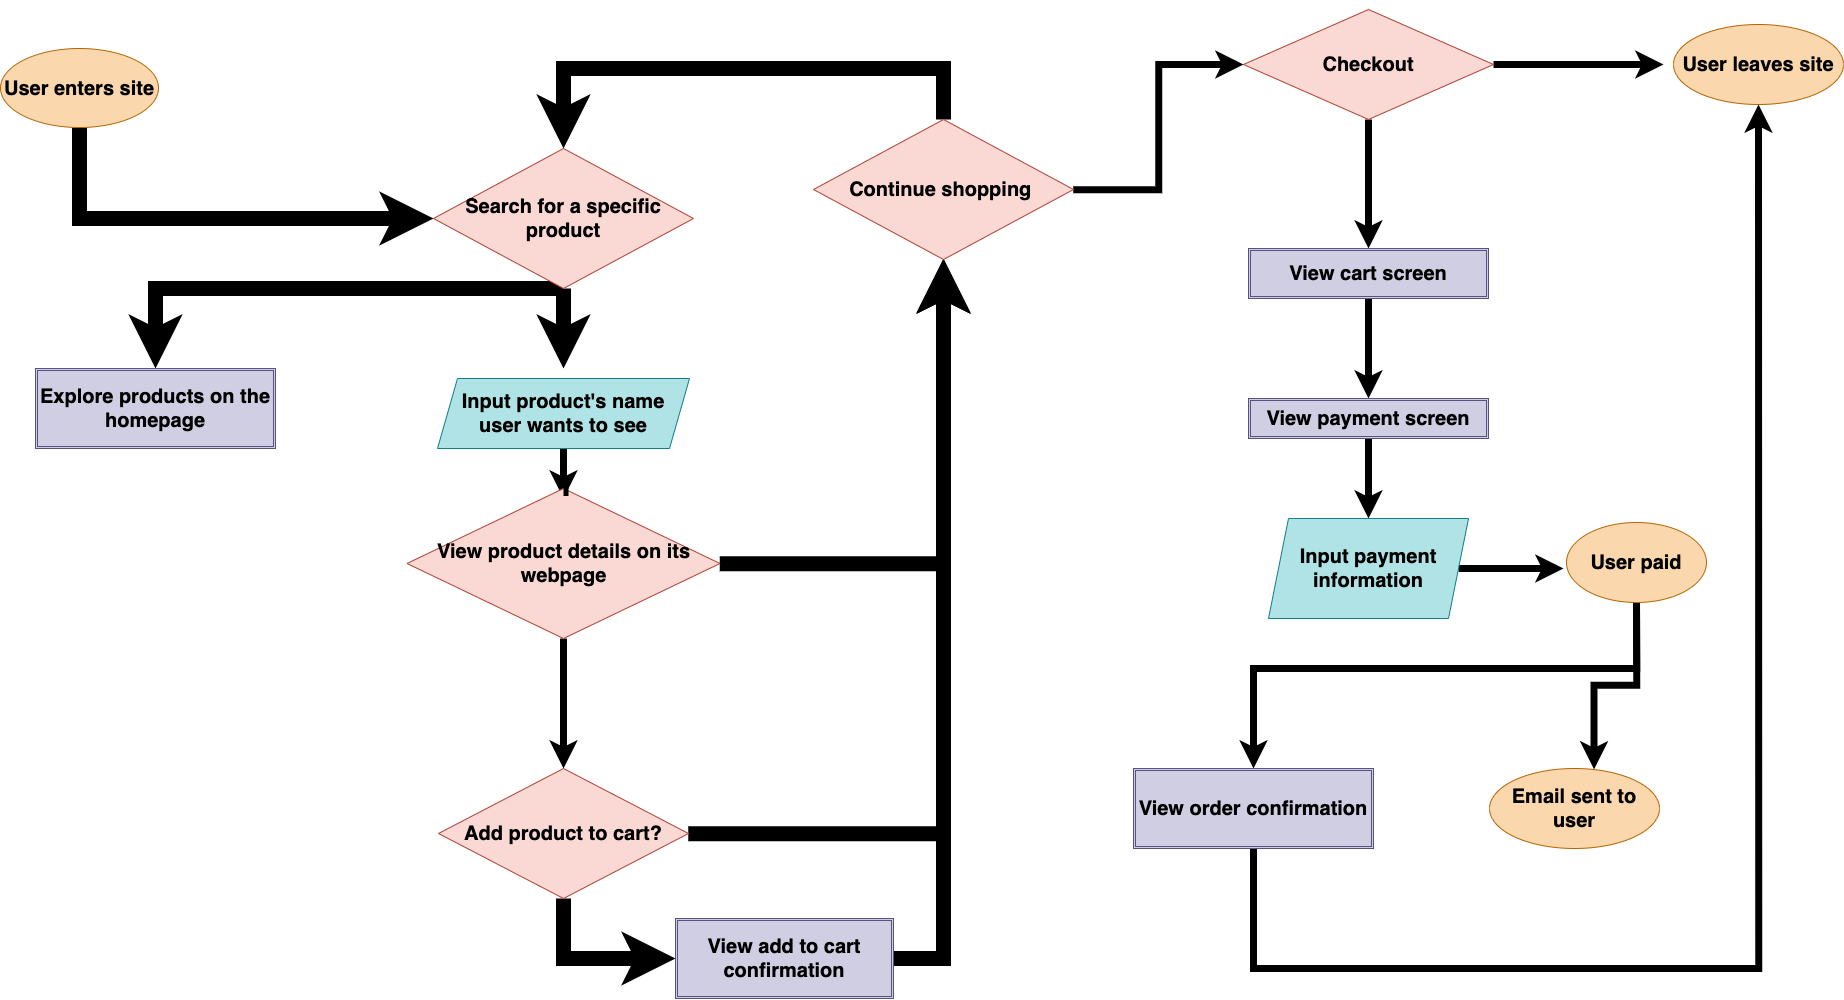

The diagram above was exported from draw.io. Its source (the exported page's mxGraphModel, read from the mxfile embedded in the PNG):
<mxGraphModel dx="2730" dy="1180" grid="1" gridSize="10" guides="1" tooltips="1" connect="1" arrows="1" fold="1" page="1" pageScale="1" pageWidth="850" pageHeight="1100" math="0" shadow="0">
  <root>
    <mxCell id="0" />
    <mxCell id="1" parent="0" />
    <mxCell id="69" style="edgeStyle=orthogonalEdgeStyle;rounded=0;orthogonalLoop=1;jettySize=auto;html=1;entryX=0;entryY=0.5;entryDx=0;entryDy=0;fontSize=20;fontColor=#000000;strokeWidth=15;" edge="1" parent="1" source="2" target="16">
      <mxGeometry relative="1" as="geometry">
        <Array as="points">
          <mxPoint x="-504" y="240" />
        </Array>
      </mxGeometry>
    </mxCell>
    <mxCell id="2" value="&lt;font color=&quot;#000000&quot; size=&quot;1&quot;&gt;&lt;b style=&quot;font-size: 20px&quot;&gt;User enters site&lt;/b&gt;&lt;/font&gt;" style="ellipse;whiteSpace=wrap;html=1;fillColor=#fad7ac;strokeColor=#b46504;" vertex="1" parent="1">
      <mxGeometry x="-583" y="70" width="158" height="79" as="geometry" />
    </mxCell>
    <mxCell id="10" value="&lt;font color=&quot;#000000&quot; size=&quot;1&quot;&gt;&lt;b style=&quot;font-size: 20px&quot;&gt;User leaves site&lt;/b&gt;&lt;/font&gt;" style="ellipse;whiteSpace=wrap;html=1;fillColor=#fad7ac;strokeColor=#b46504;" vertex="1" parent="1">
      <mxGeometry x="1090" y="46" width="170" height="80" as="geometry" />
    </mxCell>
    <mxCell id="41" style="edgeStyle=orthogonalEdgeStyle;rounded=0;orthogonalLoop=1;jettySize=auto;html=1;exitX=0.5;exitY=1;exitDx=0;exitDy=0;fontSize=20;fontColor=#000000;strokeWidth=15;" edge="1" parent="1" source="16">
      <mxGeometry relative="1" as="geometry">
        <mxPoint x="-19.999999999999773" y="390" as="targetPoint" />
      </mxGeometry>
    </mxCell>
    <mxCell id="73" style="edgeStyle=orthogonalEdgeStyle;rounded=0;orthogonalLoop=1;jettySize=auto;html=1;exitX=0.5;exitY=1;exitDx=0;exitDy=0;entryX=0.5;entryY=0;entryDx=0;entryDy=0;fontSize=20;fontColor=#000000;strokeWidth=15;" edge="1" parent="1" source="16" target="71">
      <mxGeometry relative="1" as="geometry">
        <Array as="points">
          <mxPoint x="-428" y="310" />
        </Array>
      </mxGeometry>
    </mxCell>
    <mxCell id="16" value="&lt;b&gt;Search for a specific product&lt;/b&gt;" style="rhombus;whiteSpace=wrap;html=1;fillColor=#fad9d5;strokeColor=#ae4132;fontSize=20;fontColor=#000000;" vertex="1" parent="1">
      <mxGeometry x="-150" y="170" width="260" height="140" as="geometry" />
    </mxCell>
    <mxCell id="56" style="edgeStyle=orthogonalEdgeStyle;rounded=0;orthogonalLoop=1;jettySize=auto;html=1;entryX=0;entryY=0.5;entryDx=0;entryDy=0;fontSize=20;fontColor=#000000;strokeWidth=15;" edge="1" parent="1" source="20" target="55">
      <mxGeometry relative="1" as="geometry" />
    </mxCell>
    <mxCell id="67" style="edgeStyle=orthogonalEdgeStyle;rounded=0;orthogonalLoop=1;jettySize=auto;html=1;fontSize=20;fontColor=#000000;strokeWidth=15;" edge="1" parent="1" source="20" target="57">
      <mxGeometry relative="1" as="geometry" />
    </mxCell>
    <mxCell id="20" value="&lt;b&gt;Add product to cart?&lt;/b&gt;" style="rhombus;whiteSpace=wrap;html=1;fillColor=#fad9d5;strokeColor=#ae4132;fontSize=20;fontColor=#000000;" vertex="1" parent="1">
      <mxGeometry x="-145" y="790" width="250" height="130" as="geometry" />
    </mxCell>
    <mxCell id="89" style="edgeStyle=orthogonalEdgeStyle;rounded=0;orthogonalLoop=1;jettySize=auto;html=1;fontSize=20;fontColor=#000000;strokeWidth=7;" edge="1" parent="1" source="21">
      <mxGeometry relative="1" as="geometry">
        <mxPoint x="1080.0000000000005" y="86" as="targetPoint" />
      </mxGeometry>
    </mxCell>
    <mxCell id="94" style="edgeStyle=orthogonalEdgeStyle;rounded=0;orthogonalLoop=1;jettySize=auto;html=1;fontSize=20;fontColor=#000000;strokeWidth=7;" edge="1" parent="1" source="21" target="22">
      <mxGeometry relative="1" as="geometry" />
    </mxCell>
    <mxCell id="21" value="&lt;b&gt;Checkout&lt;/b&gt;" style="rhombus;whiteSpace=wrap;html=1;fillColor=#fad9d5;strokeColor=#ae4132;fontSize=20;fontColor=#000000;" vertex="1" parent="1">
      <mxGeometry x="660" y="31" width="250" height="110" as="geometry" />
    </mxCell>
    <mxCell id="98" style="edgeStyle=orthogonalEdgeStyle;rounded=0;orthogonalLoop=1;jettySize=auto;html=1;fontSize=20;fontColor=#000000;strokeWidth=7;" edge="1" parent="1" source="22" target="23">
      <mxGeometry relative="1" as="geometry" />
    </mxCell>
    <mxCell id="22" value="&lt;b&gt;View cart screen&lt;/b&gt;" style="shape=ext;double=1;rounded=0;whiteSpace=wrap;html=1;fontSize=20;fillColor=#d0cee2;strokeColor=#56517e;fontColor=#000000;" vertex="1" parent="1">
      <mxGeometry x="665" y="270" width="240" height="50" as="geometry" />
    </mxCell>
    <mxCell id="99" style="edgeStyle=orthogonalEdgeStyle;rounded=0;orthogonalLoop=1;jettySize=auto;html=1;entryX=0.5;entryY=0;entryDx=0;entryDy=0;fontSize=20;fontColor=#000000;strokeWidth=7;" edge="1" parent="1" source="23" target="25">
      <mxGeometry relative="1" as="geometry" />
    </mxCell>
    <mxCell id="23" value="&lt;b&gt;View payment screen&lt;/b&gt;" style="shape=ext;double=1;rounded=0;whiteSpace=wrap;html=1;fontSize=20;fillColor=#d0cee2;strokeColor=#56517e;fontColor=#000000;" vertex="1" parent="1">
      <mxGeometry x="665" y="420" width="240" height="40" as="geometry" />
    </mxCell>
    <mxCell id="100" style="edgeStyle=orthogonalEdgeStyle;rounded=0;orthogonalLoop=1;jettySize=auto;html=1;fontSize=20;fontColor=#000000;strokeWidth=7;" edge="1" parent="1" source="25">
      <mxGeometry relative="1" as="geometry">
        <mxPoint x="980.0000000000005" y="590" as="targetPoint" />
      </mxGeometry>
    </mxCell>
    <mxCell id="25" value="&lt;font color=&quot;#000000&quot;&gt;&lt;b&gt;Input payment information&lt;/b&gt;&lt;/font&gt;" style="shape=parallelogram;perimeter=parallelogramPerimeter;whiteSpace=wrap;html=1;fixedSize=1;fontSize=20;fillColor=#b0e3e6;strokeColor=#0e8088;" vertex="1" parent="1">
      <mxGeometry x="685" y="540" width="200" height="100" as="geometry" />
    </mxCell>
    <mxCell id="26" value="&lt;font color=&quot;#000000&quot; size=&quot;1&quot;&gt;&lt;b style=&quot;font-size: 20px&quot;&gt;Email sent to user&lt;/b&gt;&lt;/font&gt;" style="ellipse;whiteSpace=wrap;html=1;fillColor=#fad7ac;strokeColor=#b46504;" vertex="1" parent="1">
      <mxGeometry x="906" y="790" width="170" height="80" as="geometry" />
    </mxCell>
    <mxCell id="96" style="edgeStyle=orthogonalEdgeStyle;rounded=0;orthogonalLoop=1;jettySize=auto;html=1;entryX=0.5;entryY=1;entryDx=0;entryDy=0;fontSize=20;fontColor=#000000;strokeWidth=7;" edge="1" parent="1" source="27" target="10">
      <mxGeometry relative="1" as="geometry">
        <Array as="points">
          <mxPoint x="670" y="990" />
          <mxPoint x="1175" y="990" />
        </Array>
      </mxGeometry>
    </mxCell>
    <mxCell id="27" value="&lt;b&gt;View order confirmation&lt;/b&gt;" style="shape=ext;double=1;rounded=0;whiteSpace=wrap;html=1;fontSize=20;fillColor=#d0cee2;strokeColor=#56517e;fontColor=#000000;" vertex="1" parent="1">
      <mxGeometry x="550" y="790" width="240" height="80" as="geometry" />
    </mxCell>
    <mxCell id="49" value="&lt;font color=&quot;#ffffff&quot;&gt;Yes&lt;/font&gt;" style="text;strokeColor=none;fillColor=none;html=1;fontSize=24;fontStyle=1;verticalAlign=middle;align=center;fontColor=#000000;" vertex="1" parent="1">
      <mxGeometry x="-8" y="320" width="100" height="40" as="geometry" />
    </mxCell>
    <mxCell id="53" style="edgeStyle=orthogonalEdgeStyle;rounded=0;orthogonalLoop=1;jettySize=auto;html=1;entryX=0.5;entryY=1;entryDx=0;entryDy=0;fontSize=20;fontColor=#000000;strokeWidth=15;" edge="1" parent="1" source="51">
      <mxGeometry relative="1" as="geometry">
        <mxPoint x="360" y="280" as="targetPoint" />
      </mxGeometry>
    </mxCell>
    <mxCell id="52" value="&lt;font color=&quot;#ffffff&quot;&gt;Yes&lt;/font&gt;" style="text;strokeColor=none;fillColor=none;html=1;fontSize=24;fontStyle=1;verticalAlign=middle;align=center;fontColor=#000000;" vertex="1" parent="1">
      <mxGeometry y="560" width="100" height="40" as="geometry" />
    </mxCell>
    <mxCell id="64" style="edgeStyle=orthogonalEdgeStyle;rounded=0;orthogonalLoop=1;jettySize=auto;html=1;fontSize=20;fontColor=#000000;strokeWidth=15;" edge="1" parent="1" source="55" target="57">
      <mxGeometry relative="1" as="geometry">
        <Array as="points">
          <mxPoint x="360" y="980" />
        </Array>
      </mxGeometry>
    </mxCell>
    <mxCell id="55" value="&lt;b&gt;View add to cart confirmation&lt;/b&gt;" style="shape=ext;double=1;rounded=0;whiteSpace=wrap;html=1;fontSize=20;fillColor=#d0cee2;strokeColor=#56517e;fontColor=#000000;" vertex="1" parent="1">
      <mxGeometry x="92" y="940" width="218" height="80" as="geometry" />
    </mxCell>
    <mxCell id="70" style="edgeStyle=orthogonalEdgeStyle;rounded=0;orthogonalLoop=1;jettySize=auto;html=1;entryX=0.5;entryY=0;entryDx=0;entryDy=0;fontSize=20;fontColor=#000000;strokeWidth=15;" edge="1" parent="1" source="57" target="16">
      <mxGeometry relative="1" as="geometry">
        <Array as="points">
          <mxPoint x="360" y="90" />
          <mxPoint x="-20" y="90" />
        </Array>
      </mxGeometry>
    </mxCell>
    <mxCell id="90" style="edgeStyle=orthogonalEdgeStyle;rounded=0;orthogonalLoop=1;jettySize=auto;html=1;entryX=0;entryY=0.5;entryDx=0;entryDy=0;fontSize=20;fontColor=#000000;strokeWidth=7;" edge="1" parent="1" source="57" target="21">
      <mxGeometry relative="1" as="geometry" />
    </mxCell>
    <mxCell id="57" value="&lt;b&gt;Continue shopping&amp;nbsp;&lt;/b&gt;" style="rhombus;whiteSpace=wrap;html=1;fillColor=#fad9d5;strokeColor=#ae4132;fontSize=20;fontColor=#000000;" vertex="1" parent="1">
      <mxGeometry x="230" y="141" width="260" height="140" as="geometry" />
    </mxCell>
    <mxCell id="66" value="&lt;font color=&quot;#ffffff&quot;&gt;Yes&lt;/font&gt;" style="text;strokeColor=none;fillColor=none;html=1;fontSize=24;fontStyle=1;verticalAlign=middle;align=center;fontColor=#000000;" vertex="1" parent="1">
      <mxGeometry x="-11" y="907" width="100" height="40" as="geometry" />
    </mxCell>
    <mxCell id="68" value="&lt;font color=&quot;#ffffff&quot;&gt;Yes&lt;/font&gt;" style="text;strokeColor=none;fillColor=none;html=1;fontSize=24;fontStyle=1;verticalAlign=middle;align=center;fontColor=#000000;" vertex="1" parent="1">
      <mxGeometry x="-30" y="710" width="100" height="30" as="geometry" />
    </mxCell>
    <mxCell id="71" value="&lt;b&gt;Explore products on the homepage&lt;/b&gt;" style="shape=ext;double=1;rounded=0;whiteSpace=wrap;html=1;fontSize=20;fillColor=#d0cee2;strokeColor=#56517e;fontColor=#000000;" vertex="1" parent="1">
      <mxGeometry x="-548" y="390" width="240" height="80" as="geometry" />
    </mxCell>
    <mxCell id="74" value="&lt;font color=&quot;#ffffff&quot;&gt;No&lt;/font&gt;" style="text;strokeColor=none;fillColor=none;html=1;fontSize=24;fontStyle=1;verticalAlign=middle;align=center;fontColor=#000000;" vertex="1" parent="1">
      <mxGeometry x="-390" y="260" width="100" height="40" as="geometry" />
    </mxCell>
    <mxCell id="79" style="edgeStyle=orthogonalEdgeStyle;rounded=0;orthogonalLoop=1;jettySize=auto;html=1;fontSize=20;fontColor=#000000;strokeWidth=7;" edge="1" parent="1" source="76">
      <mxGeometry relative="1" as="geometry">
        <mxPoint x="-20.000000000000227" y="520" as="targetPoint" />
      </mxGeometry>
    </mxCell>
    <mxCell id="76" value="&lt;font color=&quot;#000000&quot;&gt;&lt;b&gt;Input product's name user wants to see&lt;/b&gt;&lt;/font&gt;" style="shape=parallelogram;perimeter=parallelogramPerimeter;whiteSpace=wrap;html=1;fixedSize=1;fontSize=20;fillColor=#b0e3e6;strokeColor=#0e8088;" vertex="1" parent="1">
      <mxGeometry x="-146" y="400" width="252" height="70" as="geometry" />
    </mxCell>
    <mxCell id="81" style="edgeStyle=orthogonalEdgeStyle;rounded=0;orthogonalLoop=1;jettySize=auto;html=1;entryX=0.5;entryY=0;entryDx=0;entryDy=0;fontSize=20;fontColor=#000000;strokeWidth=7;" edge="1" parent="1" source="51" target="20">
      <mxGeometry relative="1" as="geometry" />
    </mxCell>
    <mxCell id="51" value="&lt;b&gt;View product details on its webpage&lt;/b&gt;" style="rhombus;whiteSpace=wrap;html=1;fillColor=#fad9d5;strokeColor=#ae4132;fontSize=20;fontColor=#000000;" vertex="1" parent="1">
      <mxGeometry x="-176.5" y="510" width="313" height="150" as="geometry" />
    </mxCell>
    <mxCell id="77" value="" style="edgeStyle=orthogonalEdgeStyle;rounded=0;orthogonalLoop=1;jettySize=auto;html=1;entryX=0.5;entryY=0;entryDx=0;entryDy=0;fontSize=20;fontColor=#000000;strokeWidth=15;endArrow=none;" edge="1" parent="1" target="51">
      <mxGeometry relative="1" as="geometry">
        <mxPoint x="-14.999999999999773" y="510" as="sourcePoint" />
        <mxPoint x="-14.999999999999773" y="660" as="targetPoint" />
      </mxGeometry>
    </mxCell>
    <mxCell id="83" value="&lt;font color=&quot;#ffffff&quot;&gt;No&lt;/font&gt;" style="text;strokeColor=none;fillColor=none;html=1;fontSize=24;fontStyle=1;verticalAlign=middle;align=center;fontColor=#000000;" vertex="1" parent="1">
      <mxGeometry x="190" y="530" width="100" height="40" as="geometry" />
    </mxCell>
    <mxCell id="84" value="&lt;font color=&quot;#ffffff&quot;&gt;No&lt;/font&gt;" style="text;strokeColor=none;fillColor=none;html=1;fontSize=24;fontStyle=1;verticalAlign=middle;align=center;fontColor=#000000;" vertex="1" parent="1">
      <mxGeometry x="180" y="800" width="100" height="40" as="geometry" />
    </mxCell>
    <mxCell id="85" value="&lt;font color=&quot;#ffffff&quot;&gt;Yes&lt;/font&gt;" style="text;strokeColor=none;fillColor=none;html=1;fontSize=24;fontStyle=1;verticalAlign=middle;align=center;fontColor=#000000;" vertex="1" parent="1">
      <mxGeometry x="230" y="101" width="100" height="40" as="geometry" />
    </mxCell>
    <mxCell id="91" value="&lt;font color=&quot;#ffffff&quot;&gt;No&lt;/font&gt;" style="text;strokeColor=none;fillColor=none;html=1;fontSize=24;fontStyle=1;verticalAlign=middle;align=center;fontColor=#000000;" vertex="1" parent="1">
      <mxGeometry x="460" y="149" width="100" height="40" as="geometry" />
    </mxCell>
    <mxCell id="92" value="&lt;font color=&quot;#ffffff&quot;&gt;No&lt;/font&gt;" style="text;strokeColor=none;fillColor=none;html=1;fontSize=24;fontStyle=1;verticalAlign=middle;align=center;fontColor=#000000;" vertex="1" parent="1">
      <mxGeometry x="911" y="22" width="100" height="40" as="geometry" />
    </mxCell>
    <mxCell id="102" style="edgeStyle=orthogonalEdgeStyle;rounded=0;orthogonalLoop=1;jettySize=auto;html=1;fontSize=20;fontColor=#000000;strokeWidth=7;" edge="1" parent="1" source="95" target="27">
      <mxGeometry relative="1" as="geometry">
        <Array as="points">
          <mxPoint x="1053" y="690" />
          <mxPoint x="670" y="690" />
        </Array>
      </mxGeometry>
    </mxCell>
    <mxCell id="104" style="edgeStyle=orthogonalEdgeStyle;rounded=0;orthogonalLoop=1;jettySize=auto;html=1;entryX=0.615;entryY=0.012;entryDx=0;entryDy=0;entryPerimeter=0;fontSize=20;fontColor=#000000;strokeWidth=7;" edge="1" parent="1" source="95" target="26">
      <mxGeometry relative="1" as="geometry" />
    </mxCell>
    <mxCell id="95" value="&lt;font color=&quot;#000000&quot; size=&quot;1&quot;&gt;&lt;b style=&quot;font-size: 20px&quot;&gt;User paid&lt;/b&gt;&lt;/font&gt;" style="ellipse;whiteSpace=wrap;html=1;fillColor=#fad7ac;strokeColor=#b46504;" vertex="1" parent="1">
      <mxGeometry x="983" y="544" width="140" height="80" as="geometry" />
    </mxCell>
  </root>
</mxGraphModel>